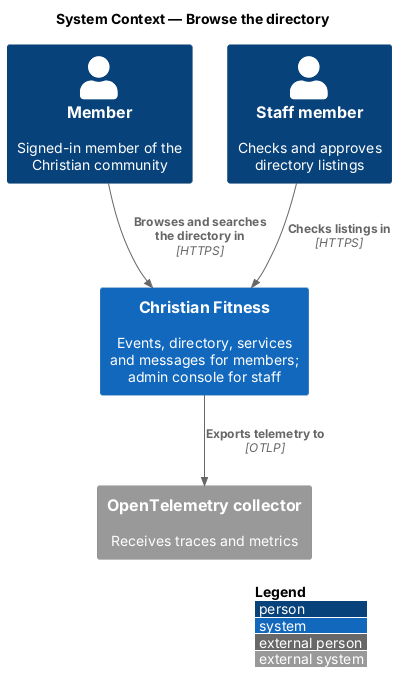

The diagram above was rendered by PlantUML. Its source (embedded in the PNG):
@startuml
!include <C4/C4_Context>
LAYOUT_WITH_LEGEND()
title System Context — Browse the directory

Person(member, "Member", "Signed-in member of the Christian community")
Person(staff, "Staff member", "Checks and approves directory listings")
System(cf, "Christian Fitness", "Events, directory, services and messages for members; admin console for staff")
System_Ext(otel, "OpenTelemetry collector", "Receives traces and metrics")
Rel(member, cf, "Browses and searches the directory in", "HTTPS")
Rel(staff, cf, "Checks listings in", "HTTPS")
Rel(cf, otel, "Exports telemetry to", "OTLP")
@enduml